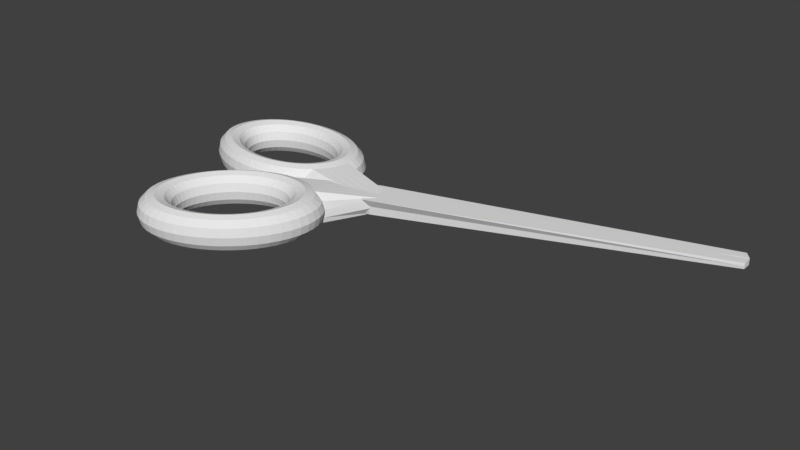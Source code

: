 # Source: Scissors.blend  (saved by Blender 2.78.0; exported with 4.5.12 LTS)
import bpy
from mathutils import Matrix  # noqa: F401  (used for matrix-valued properties, if any)

bpy.ops.wm.read_factory_settings(use_empty=True)
scene = bpy.context.scene
scene.name = 'Scene'

# ---- collections
col_collection_1 = bpy.data.collections.new('Collection 1'); scene.collection.children.link(col_collection_1)

# ---- world
world_world = bpy.data.worlds.new('World'); scene.world = world_world
world_world.color = (0.05088, 0.05088, 0.05088)
world_world.use_sun_shadow = False
world_world.sun_shadow_jitter_overblur = 0.0
world_world.cycles.sampling_method = 'MANUAL'

# ---- meshes
me_torus = bpy.data.meshes.new('Torus')
me_torus.from_pydata([(1.25, 0.0, 0.0), (1.217, 0.0, 0.125), (1.125, 0.0, 0.2165), (1.0, 0.0, 0.25), (0.875, 0.0, 0.2165), (0.7835, 0.0, 0.125), (0.75, 0.0, 3.062e-17), (0.7835, 0.0, -0.125), (0.875, 0.0, -0.2165), (1.0, 0.0, -0.25), (1.125, 0.0, -0.2165), (1.217, 0.0, -0.125), (1.239, 0.1632, 0.0), (1.206, 0.1588, 0.125), (1.115, 0.1468, 0.2165), (0.9914, 0.1305, 0.25), (0.8675, 0.1142, 0.2165), (0.7768, 0.1023, 0.125), (0.7436, 0.09789, 3.062e-17), (0.7768, 0.1023, -0.125), (0.8675, 0.1142, -0.2165), (0.9914, 0.1305, -0.25), (1.115, 0.1468, -0.2165), (1.206, 0.1588, -0.125), (1.207, 0.3235, 0.0), (1.175, 0.3149, 0.125), (1.087, 0.2912, 0.2165), (0.9659, 0.2588, 0.25), (0.8452, 0.2265, 0.2165), (0.7568, 0.2028, 0.125), (0.7244, 0.1941, 3.062e-17), (0.7568, 0.2028, -0.125), (0.8452, 0.2265, -0.2165), (0.9659, 0.2588, -0.25), (1.087, 0.2912, -0.2165), (1.175, 0.3149, -0.125), (1.155, 0.4784, 0.0), (1.124, 0.4655, 0.125), (1.039, 0.4305, 0.2165), (0.9239, 0.3827, 0.25), (0.8084, 0.3348, 0.2165), (0.7239, 0.2998, 0.125), (0.6929, 0.287, 3.062e-17), (0.7239, 0.2998, -0.125), (0.8084, 0.3348, -0.2165), (0.9239, 0.3827, -0.25), (1.039, 0.4305, -0.2165), (1.124, 0.4655, -0.125), (1.083, 0.625, 0.0), (1.054, 0.6083, 0.125), (0.9743, 0.5625, 0.2165), (0.866, 0.5, 0.25), (0.7578, 0.4375, 0.2165), (0.6785, 0.3917, 0.125), (0.6495, 0.375, 3.062e-17), (0.6785, 0.3917, -0.125), (0.7578, 0.4375, -0.2165), (0.866, 0.5, -0.25), (0.9743, 0.5625, -0.2165), (1.054, 0.6083, -0.125), (0.9917, 0.761, 0.0), (0.9651, 0.7406, 0.125), (0.8925, 0.6849, 0.2165), (0.7934, 0.6088, 0.25), (0.6942, 0.5327, 0.2165), (0.6216, 0.477, 0.125), (0.595, 0.4566, 3.062e-17), (0.6216, 0.477, -0.125), (0.6942, 0.5327, -0.2165), (0.7934, 0.6088, -0.25), (0.8925, 0.6849, -0.2165), (0.9651, 0.7406, -0.125), (0.8839, 0.8839, 0.0), (0.8602, 0.8602, 0.125), (0.7955, 0.7955, 0.2165), (0.7071, 0.7071, 0.25), (0.6187, 0.6187, 0.2165), (0.554, 0.554, 0.125), (0.5303, 0.5303, 3.062e-17), (0.554, 0.554, -0.125), (0.6187, 0.6187, -0.2165), (0.7071, 0.7071, -0.25), (0.7955, 0.7955, -0.2165), (0.8602, 0.8602, -0.125), (0.761, 0.9917, 0.0), (0.7406, 0.9651, 0.125), (0.6849, 0.8925, 0.2165), (0.6088, 0.7934, 0.25), (0.5327, 0.6942, 0.2165), (0.477, 0.6216, 0.125), (0.4566, 0.595, 3.062e-17), (0.477, 0.6216, -0.125), (0.5327, 0.6942, -0.2165), (0.6088, 0.7934, -0.25), (0.6849, 0.8925, -0.2165), (0.7406, 0.9651, -0.125), (0.625, 1.083, 0.0), (0.6083, 1.054, 0.125), (0.5625, 0.9743, 0.2165), (0.5, 0.866, 0.25), (0.4375, 0.7578, 0.2165), (0.3917, 0.6785, 0.125), (0.375, 0.6495, 3.062e-17), (0.3917, 0.6785, -0.125), (0.4375, 0.7578, -0.2165), (0.5, 0.866, -0.25), (0.5625, 0.9743, -0.2165), (0.6083, 1.054, -0.125), (0.4784, 1.155, 0.0), (0.4655, 1.124, 0.125), (0.4305, 1.039, 0.2165), (0.3827, 0.9239, 0.25), (0.3348, 0.8084, 0.2165), (0.2998, 0.7239, 0.125), (0.287, 0.6929, 3.062e-17), (0.2998, 0.7239, -0.125), (0.3348, 0.8084, -0.2165), (0.3827, 0.9239, -0.25), (0.4305, 1.039, -0.2165), (0.4655, 1.124, -0.125), (0.3235, 1.207, 0.0), (0.3149, 1.175, 0.125), (0.2912, 1.087, 0.2165), (0.2588, 0.9659, 0.25), (0.2265, 0.8452, 0.2165), (0.2028, 0.7568, 0.125), (0.1941, 0.7244, 3.062e-17), (0.2028, 0.7568, -0.125), (0.2265, 0.8452, -0.2165), (0.2588, 0.9659, -0.25), (0.2912, 1.087, -0.2165), (0.3149, 1.175, -0.125), (0.1632, 1.239, 0.0), (0.1588, 1.206, 0.125), (0.1468, 1.115, 0.2165), (0.1305, 0.9914, 0.25), (0.1142, 0.8675, 0.2165), (0.1023, 0.7768, 0.125), (0.09789, 0.7436, 3.062e-17), (0.1023, 0.7768, -0.125), (0.1142, 0.8675, -0.2165), (0.1305, 0.9914, -0.25), (0.1468, 1.115, -0.2165), (0.1588, 1.206, -0.125), (5.96e-08, 1.25, 0.0), (1.192e-07, 1.217, 0.125), (1.192e-07, 1.125, 0.2165), (8.941e-08, 1.0, 0.25), (8.941e-08, 0.875, 0.2165), (5.96e-08, 0.7835, 0.125), (8.941e-08, 0.75, 3.062e-17), (5.96e-08, 0.7835, -0.125), (8.941e-08, 0.875, -0.2165), (8.941e-08, 1.0, -0.25), (1.192e-07, 1.125, -0.2165), (1.192e-07, 1.217, -0.125), (-0.1632, 1.239, 0.0), (-0.1588, 1.206, 0.125), (-0.1468, 1.115, 0.2165), (-0.1305, 0.9914, 0.25), (-0.1142, 0.8675, 0.2165), (-0.1023, 0.7768, 0.125), (-0.09789, 0.7436, 3.062e-17), (-0.1023, 0.7768, -0.125), (-0.1142, 0.8675, -0.2165), (-0.1305, 0.9914, -0.25), (-0.1468, 1.115, -0.2165), (-0.1588, 1.206, -0.125), (-0.3235, 1.207, 0.0), (-0.3149, 1.175, 0.125), (-0.2912, 1.087, 0.2165), (-0.2588, 0.9659, 0.25), (-0.2265, 0.8452, 0.2165), (-0.2028, 0.7568, 0.125), (-0.1941, 0.7244, 3.062e-17), (-0.2028, 0.7568, -0.125), (-0.2265, 0.8452, -0.2165), (-0.2588, 0.9659, -0.25), (-0.2912, 1.087, -0.2165), (-0.3149, 1.175, -0.125), (-0.4784, 1.155, 0.0), (-0.4655, 1.124, 0.125), (-0.4305, 1.039, 0.2165), (-0.3827, 0.9239, 0.25), (-0.3348, 0.8084, 0.2165), (-0.2998, 0.7239, 0.125), (-0.287, 0.6929, 3.062e-17), (-0.2998, 0.7239, -0.125), (-0.3348, 0.8084, -0.2165), (-0.3827, 0.9239, -0.25), (-0.4305, 1.039, -0.2165), (-0.4655, 1.124, -0.125), (-0.625, 1.083, 0.0), (-0.6083, 1.054, 0.125), (-0.5625, 0.9743, 0.2165), (-0.5, 0.866, 0.25), (-0.4375, 0.7578, 0.2165), (-0.3917, 0.6785, 0.125), (-0.375, 0.6495, 3.062e-17), (-0.3917, 0.6785, -0.125), (-0.4375, 0.7578, -0.2165), (-0.5, 0.866, -0.25), (-0.5625, 0.9743, -0.2165), (-0.6083, 1.054, -0.125), (-0.761, 0.9917, 0.0), (-0.7406, 0.9651, 0.125), (-0.6849, 0.8925, 0.2165), (-0.6088, 0.7934, 0.25), (-0.5327, 0.6942, 0.2165), (-0.477, 0.6216, 0.125), (-0.4566, 0.595, 3.062e-17), (-0.477, 0.6216, -0.125), (-0.5327, 0.6942, -0.2165), (-0.6088, 0.7934, -0.25), (-0.6849, 0.8925, -0.2165), (-0.7406, 0.9651, -0.125), (-0.8839, 0.8839, 0.0), (-0.8602, 0.8602, 0.125), (-0.7955, 0.7955, 0.2165), (-0.7071, 0.7071, 0.25), (-0.6187, 0.6187, 0.2165), (-0.554, 0.554, 0.125), (-0.5303, 0.5303, 3.062e-17), (-0.554, 0.554, -0.125), (-0.6187, 0.6187, -0.2165), (-0.7071, 0.7071, -0.25), (-0.7955, 0.7955, -0.2165), (-0.8602, 0.8602, -0.125), (-0.9917, 0.761, 0.0), (-0.9651, 0.7406, 0.125), (-0.8925, 0.6849, 0.2165), (-0.7934, 0.6088, 0.25), (-0.6942, 0.5327, 0.2165), (-0.6216, 0.477, 0.125), (-0.595, 0.4566, 3.062e-17), (-0.6216, 0.477, -0.125), (-0.6942, 0.5327, -0.2165), (-0.7934, 0.6088, -0.25), (-0.8925, 0.6849, -0.2165), (-0.9651, 0.7406, -0.125), (-1.083, 0.625, 0.0), (-1.054, 0.6083, 0.125), (-0.9743, 0.5625, 0.2165), (-0.866, 0.5, 0.25), (-0.7578, 0.4375, 0.2165), (-0.6785, 0.3917, 0.125), (-0.6495, 0.375, 3.062e-17), (-0.6785, 0.3917, -0.125), (-0.7578, 0.4375, -0.2165), (-0.866, 0.5, -0.25), (-0.9743, 0.5625, -0.2165), (-1.054, 0.6083, -0.125), (-1.155, 0.4784, 0.0), (-1.124, 0.4655, 0.125), (-1.039, 0.4305, 0.2165), (-0.9239, 0.3827, 0.25), (-0.8084, 0.3348, 0.2165), (-0.7239, 0.2998, 0.125), (-0.6929, 0.287, 3.062e-17), (-0.7239, 0.2998, -0.125), (-0.8084, 0.3348, -0.2165), (-0.9239, 0.3827, -0.25), (-1.039, 0.4305, -0.2165), (-1.124, 0.4655, -0.125), (-1.207, 0.3235, 0.0), (-1.175, 0.3149, 0.125), (-1.087, 0.2912, 0.2165), (-0.9659, 0.2588, 0.25), (-0.8452, 0.2265, 0.2165), (-0.7568, 0.2028, 0.125), (-0.7244, 0.1941, 3.062e-17), (-0.7568, 0.2028, -0.125), (-0.8452, 0.2265, -0.2165), (-0.9659, 0.2588, -0.25), (-1.087, 0.2912, -0.2165), (-1.175, 0.3149, -0.125), (-1.239, 0.1632, 0.0), (-1.206, 0.1588, 0.125), (-1.115, 0.1468, 0.2165), (-0.9914, 0.1305, 0.25), (-0.8675, 0.1142, 0.2165), (-0.7768, 0.1023, 0.125), (-0.7436, 0.09789, 3.062e-17), (-0.7768, 0.1023, -0.125), (-0.8675, 0.1142, -0.2165), (-0.9914, 0.1305, -0.25), (-1.115, 0.1468, -0.2165), (-1.206, 0.1588, -0.125), (-1.25, 1.093e-07, 0.0), (-1.217, 1.064e-07, 0.125), (-1.125, 9.835e-08, 0.2165), (-1.0, 8.742e-08, 0.25), (-0.875, 7.649e-08, 0.2165), (-0.7835, 6.85e-08, 0.125), (-0.75, 6.557e-08, 3.062e-17), (-0.7835, 6.85e-08, -0.125), (-0.875, 7.649e-08, -0.2165), (-1.0, 8.742e-08, -0.25), (-1.125, 9.835e-08, -0.2165), (-1.217, 1.064e-07, -0.125), (-1.239, -0.1632, 0.0), (-1.206, -0.1588, 0.125), (-1.115, -0.1468, 0.2165), (-0.9914, -0.1305, 0.25), (-0.8675, -0.1142, 0.2165), (-0.7768, -0.1023, 0.125), (-0.7436, -0.09789, 3.062e-17), (-0.7768, -0.1023, -0.125), (-0.8675, -0.1142, -0.2165), (-0.9914, -0.1305, -0.25), (-1.115, -0.1468, -0.2165), (-1.206, -0.1588, -0.125), (-1.207, -0.3235, 0.0), (-1.175, -0.3149, 0.125), (-1.087, -0.2912, 0.2165), (-0.9659, -0.2588, 0.25), (-0.8452, -0.2265, 0.2165), (-0.7568, -0.2028, 0.125), (-0.7244, -0.1941, 3.062e-17), (-0.7568, -0.2028, -0.125), (-0.8452, -0.2265, -0.2165), (-0.9659, -0.2588, -0.25), (-1.087, -0.2912, -0.2165), (-1.175, -0.3149, -0.125), (-1.155, -0.4784, 0.0), (-1.124, -0.4655, 0.125), (-1.039, -0.4305, 0.2165), (-0.9239, -0.3827, 0.25), (-0.8084, -0.3348, 0.2165), (-0.7239, -0.2998, 0.125), (-0.6929, -0.287, 3.062e-17), (-0.7239, -0.2998, -0.125), (-0.8084, -0.3348, -0.2165), (-0.9239, -0.3827, -0.25), (-1.039, -0.4305, -0.2165), (-1.124, -0.4655, -0.125), (-1.083, -0.625, 0.0), (-1.054, -0.6083, 0.125), (-0.9743, -0.5625, 0.2165), (-0.866, -0.5, 0.25), (-0.7578, -0.4375, 0.2165), (-0.6785, -0.3917, 0.125), (-0.6495, -0.375, 3.062e-17), (-0.6785, -0.3917, -0.125), (-0.7578, -0.4375, -0.2165), (-0.866, -0.5, -0.25), (-0.9743, -0.5625, -0.2165), (-1.054, -0.6083, -0.125), (-0.9917, -0.761, 0.0), (-0.9651, -0.7406, 0.125), (-0.8925, -0.6849, 0.2165), (-0.7934, -0.6088, 0.25), (-0.6942, -0.5327, 0.2165), (-0.6216, -0.477, 0.125), (-0.595, -0.4566, 3.062e-17), (-0.6216, -0.477, -0.125), (-0.6942, -0.5327, -0.2165), (-0.7934, -0.6088, -0.25), (-0.8925, -0.6849, -0.2165), (-0.9651, -0.7406, -0.125), (-0.8839, -0.8839, 0.0), (-0.8602, -0.8602, 0.125), (-0.7955, -0.7955, 0.2165), (-0.7071, -0.7071, 0.25), (-0.6187, -0.6187, 0.2165), (-0.554, -0.554, 0.125), (-0.5303, -0.5303, 3.062e-17), (-0.554, -0.554, -0.125), (-0.6187, -0.6187, -0.2165), (-0.7071, -0.7071, -0.25), (-0.7955, -0.7955, -0.2165), (-0.8602, -0.8602, -0.125), (-0.761, -0.9917, 0.0), (-0.7406, -0.9651, 0.125), (-0.6849, -0.8925, 0.2165), (-0.6088, -0.7934, 0.25), (-0.5327, -0.6942, 0.2165), (-0.477, -0.6216, 0.125), (-0.4566, -0.595, 3.062e-17), (-0.477, -0.6216, -0.125), (-0.5327, -0.6942, -0.2165), (-0.6088, -0.7934, -0.25), (-0.6849, -0.8925, -0.2165), (-0.7406, -0.9651, -0.125), (-0.625, -1.083, 0.0), (-0.6083, -1.054, 0.125), (-0.5625, -0.9743, 0.2165), (-0.5, -0.866, 0.25), (-0.4375, -0.7578, 0.2165), (-0.3917, -0.6785, 0.125), (-0.375, -0.6495, 3.062e-17), (-0.3917, -0.6785, -0.125), (-0.4375, -0.7578, -0.2165), (-0.5, -0.866, -0.25), (-0.5625, -0.9743, -0.2165), (-0.6083, -1.054, -0.125), (-0.4784, -1.155, 0.0), (-0.4655, -1.124, 0.125), (-0.4305, -1.039, 0.2165), (-0.3827, -0.9239, 0.25), (-0.3348, -0.8084, 0.2165), (-0.2998, -0.7239, 0.125), (-0.287, -0.6929, 3.062e-17), (-0.2998, -0.7239, -0.125), (-0.3348, -0.8084, -0.2165), (-0.3827, -0.9239, -0.25), (-0.4305, -1.039, -0.2165), (-0.4655, -1.124, -0.125), (-0.3235, -1.207, 0.0), (-0.3149, -1.175, 0.125), (-0.2912, -1.087, 0.2165), (-0.2588, -0.9659, 0.25), (-0.2265, -0.8452, 0.2165), (-0.2028, -0.7568, 0.125), (-0.1941, -0.7244, 3.062e-17), (-0.2028, -0.7568, -0.125), (-0.2265, -0.8452, -0.2165), (-0.2588, -0.9659, -0.25), (-0.2912, -1.087, -0.2165), (-0.3149, -1.175, -0.125), (-0.1632, -1.239, 0.0), (-0.1588, -1.206, 0.125), (-0.1468, -1.115, 0.2165), (-0.1305, -0.9914, 0.25), (-0.1142, -0.8675, 0.2165), (-0.1023, -0.7768, 0.125), (-0.0979, -0.7436, 3.062e-17), (-0.1023, -0.7768, -0.125), (-0.1142, -0.8675, -0.2165), (-0.1305, -0.9914, -0.25), (-0.1468, -1.115, -0.2165), (-0.1588, -1.206, -0.125), (5.96e-08, -1.25, 0.0), (1.192e-07, -1.217, 0.125), (1.192e-07, -1.125, 0.2165), (8.941e-08, -1.0, 0.25), (8.941e-08, -0.875, 0.2165), (5.96e-08, -0.7835, 0.125), (8.941e-08, -0.75, 3.062e-17), (5.96e-08, -0.7835, -0.125), (8.941e-08, -0.875, -0.2165), (8.941e-08, -1.0, -0.25), (1.192e-07, -1.125, -0.2165), (1.192e-07, -1.217, -0.125), (0.1632, -1.239, 0.0), (0.1588, -1.206, 0.125), (0.1468, -1.115, 0.2165), (0.1305, -0.9914, 0.25), (0.1142, -0.8675, 0.2165), (0.1023, -0.7768, 0.125), (0.09789, -0.7436, 3.062e-17), (0.1023, -0.7768, -0.125), (0.1142, -0.8675, -0.2165), (0.1305, -0.9914, -0.25), (0.1468, -1.115, -0.2165), (0.1588, -1.206, -0.125), (0.3235, -1.207, 0.0), (0.3149, -1.175, 0.125), (0.2912, -1.087, 0.2165), (0.2588, -0.9659, 0.25), (0.2265, -0.8452, 0.2165), (0.2028, -0.7568, 0.125), (0.1941, -0.7244, 3.062e-17), (0.2028, -0.7568, -0.125), (0.2265, -0.8452, -0.2165), (0.2588, -0.9659, -0.25), (0.2912, -1.087, -0.2165), (0.3149, -1.175, -0.125), (0.4784, -1.155, 0.0), (0.4655, -1.124, 0.125), (0.4305, -1.039, 0.2165), (0.3827, -0.9239, 0.25), (0.3348, -0.8084, 0.2165), (0.2998, -0.7239, 0.125), (0.287, -0.6929, 3.062e-17), (0.2998, -0.7239, -0.125), (0.3348, -0.8084, -0.2165), (0.3827, -0.9239, -0.25), (0.4305, -1.039, -0.2165), (0.4655, -1.124, -0.125), (0.625, -1.083, 0.0), (0.6083, -1.054, 0.125), (0.5625, -0.9743, 0.2165), (0.5, -0.866, 0.25), (0.4375, -0.7578, 0.2165), (0.3917, -0.6785, 0.125), (0.375, -0.6495, 3.062e-17), (0.3917, -0.6785, -0.125), (0.4375, -0.7578, -0.2165), (0.5, -0.866, -0.25), (0.5625, -0.9743, -0.2165), (0.6083, -1.054, -0.125), (0.761, -0.9917, 0.0), (0.7406, -0.9651, 0.125), (0.6849, -0.8925, 0.2165), (0.6088, -0.7934, 0.25), (0.5327, -0.6942, 0.2165), (0.477, -0.6216, 0.125), (0.4566, -0.595, 3.062e-17), (0.477, -0.6216, -0.125), (0.5327, -0.6942, -0.2165), (0.6088, -0.7934, -0.25), (0.6849, -0.8925, -0.2165), (0.7406, -0.9651, -0.125), (0.8839, -0.8839, 0.0), (0.8602, -0.8602, 0.125), (0.7955, -0.7955, 0.2165), (0.7071, -0.7071, 0.25), (0.6187, -0.6187, 0.2165), (0.554, -0.554, 0.125), (0.5303, -0.5303, 3.062e-17), (0.554, -0.554, -0.125), (0.6187, -0.6187, -0.2165), (0.7071, -0.7071, -0.25), (0.7955, -0.7955, -0.2165), (0.8602, -0.8602, -0.125), (1.97, -0.761, 0.0), (1.97, -0.8793, 0.125), (0.8925, -0.6849, 0.2165), (0.7934, -0.6088, 0.25), (0.6942, -0.5327, 0.2165), (0.6216, -0.477, 0.125), (0.595, -0.4566, 3.062e-17), (0.6216, -0.477, -0.125), (0.6942, -0.5327, -0.2165), (0.7934, -0.6088, -0.25), (0.8925, -0.6849, -0.2165), (1.97, -0.7406, -0.125), (1.97, -0.747, 0.125), (0.9743, -0.5625, 0.2165), (0.866, -0.5, 0.25), (0.7578, -0.4375, 0.2165), (0.6785, -0.3917, 0.125), (0.6495, -0.375, 3.062e-17), (0.6785, -0.3917, -0.125), (0.7578, -0.4375, -0.2165), (0.866, -0.5, -0.25), (0.9743, -0.5625, -0.2165), (1.97, -0.6083, -0.125), (1.97, -0.6043, 0.125), (1.039, -0.4305, 0.2165), (0.9239, -0.3827, 0.25), (0.8084, -0.3348, 0.2165), (0.7239, -0.2998, 0.125), (0.6929, -0.287, 3.062e-17), (0.7239, -0.2998, -0.125), (0.8084, -0.3348, -0.2165), (0.9239, -0.3827, -0.25), (1.039, -0.4305, -0.2165), (1.97, -0.4655, -0.125), (1.97, -0.4536, 0.125), (1.087, -0.2912, 0.2165), (0.9659, -0.2588, 0.25), (0.8452, -0.2265, 0.2165), (0.7568, -0.2028, 0.125), (0.7244, -0.1941, 3.062e-17), (0.7568, -0.2028, -0.125), (0.8452, -0.2265, -0.2165), (0.9659, -0.2588, -0.25), (1.087, -0.2912, -0.2165), (1.97, -0.3149, -0.125), (1.97, -0.1632, 0.0), (1.97, -0.2975, 0.125), (1.115, -0.1468, 0.2165), (0.9914, -0.1305, 0.25), (0.8675, -0.1142, 0.2165), (0.7768, -0.1023, 0.125), (0.7436, -0.09789, 3.062e-17), (0.7768, -0.1023, -0.125), (0.8675, -0.1142, -0.2165), (0.9914, -0.1305, -0.25), (1.115, -0.1468, -0.2165), (1.97, -0.1588, -0.125), (6.516, 1.721, 0.0), (6.516, 1.769, 0.0), (6.516, 1.773, -0.04149), (6.516, 1.773, 0.04149), (6.516, 1.823, 0.04149), (6.516, 1.823, -0.04149), (6.516, 1.82, 0.0), (6.516, 1.676, 0.0), (6.516, 1.683, 0.04149), (6.516, 1.726, 0.04149), (6.516, 1.875, 0.04149), (6.516, 1.726, -0.04149), (6.516, 1.873, 0.0), (6.516, 1.875, -0.04149), (6.516, 1.683, -0.04149), (1.579, -1.399, -0.004288), (1.552, -1.429, -0.1293), (1.481, -1.513, -0.2208), (1.383, -1.626, -0.2543), (1.285, -1.74, -0.2208), (1.213, -1.823, -0.1293), (1.187, -1.854, -0.004288), (1.213, -1.823, 0.1207), (1.285, -1.74, 0.2122), (1.383, -1.626, 0.2457), (1.481, -1.513, 0.2122), (1.552, -1.429, 0.1207), (1.639, -1.536, -0.004288), (1.612, -1.563, -0.1293), (1.535, -1.636, -0.2208), (1.431, -1.736, -0.2543), (1.327, -1.836, -0.2208), (1.251, -1.909, -0.1293), (1.223, -1.936, -0.004288), (1.251, -1.909, 0.1207), (1.327, -1.836, 0.2122), (1.431, -1.736, 0.2457), (1.535, -1.636, 0.2122), (1.612, -1.563, 0.1207), (1.683, -1.691, -0.004288), (1.654, -1.714, -0.1293), (1.574, -1.776, -0.2208), (1.466, -1.86, -0.2543), (1.358, -1.944, -0.2208), (1.278, -2.006, -0.1293), (1.249, -2.029, -0.004288), (1.278, -2.006, 0.1207), (1.358, -1.944, 0.2122), (1.466, -1.86, 0.2457), (1.574, -1.776, 0.2122), (1.654, -1.714, 0.1207), (1.707, -1.86, -0.004288), (1.677, -1.878, -0.1293), (1.596, -1.928, -0.2208), (1.486, -1.995, -0.2543), (1.375, -2.063, -0.2208), (1.294, -2.112, -0.1293), (1.264, -2.13, -0.004288), (1.294, -2.112, 0.1207), (1.375, -2.063, 0.2122), (1.486, -1.995, 0.2457), (1.596, -1.928, 0.2122), (1.677, -1.878, 0.1207), (1.713, -2.041, -0.004288), (1.683, -2.054, -0.1293), (1.601, -2.09, -0.2208), (1.49, -2.14, -0.2543), (1.379, -2.189, -0.2208), (1.297, -2.226, -0.1293), (1.267, -2.239, -0.004288), (1.297, -2.226, 0.1207), (1.379, -2.189, 0.2122), (1.49, -2.14, 0.2457), (1.601, -2.09, 0.2122), (1.683, -2.054, 0.1207), (1.699, -2.23, -0.004288), (1.67, -2.238, -0.1293), (1.589, -2.261, -0.2208), (1.479, -2.291, -0.2543), (1.369, -2.322, -0.2208), (1.289, -2.344, -0.1293), (1.259, -2.352, -0.004288), (1.289, -2.344, 0.1207), (1.369, -2.322, 0.2122), (1.479, -2.291, 0.2457), (1.589, -2.261, 0.2122), (1.67, -2.238, 0.1207), (1.667, -2.424, -0.004288), (1.638, -2.427, -0.1293), (1.56, -2.436, -0.2208), (1.453, -2.447, -0.2543), (1.347, -2.458, -0.2208), (1.268, -2.466, -0.1293), (1.24, -2.469, -0.004288), (1.268, -2.466, 0.1207), (1.347, -2.458, 0.2122), (1.453, -2.447, 0.2457), (1.56, -2.436, 0.2122), (1.638, -2.427, 0.1207), (1.616, -2.621, -0.004288), (1.589, -2.618, -0.1293), (1.515, -2.612, -0.2208), (1.413, -2.604, -0.2543), (1.311, -2.595, -0.2208), (1.237, -2.589, -0.1293), (1.209, -2.587, -0.004288), (1.237, -2.589, 0.1207), (1.311, -2.595, 0.2122), (1.413, -2.604, 0.2457), (1.515, -2.612, 0.2122), (1.589, -2.618, 0.1207), (1.548, -2.815, -0.004288), (1.523, -2.808, -0.1293), (1.453, -2.787, -0.2208), (1.359, -2.76, -0.2543), (1.264, -2.732, -0.2208), (1.194, -2.711, -0.1293), (1.169, -2.704, -0.004288), (1.194, -2.711, 0.1207), (1.264, -2.732, 0.2122), (1.359, -2.76, 0.2457), (1.453, -2.787, 0.2122), (1.523, -2.808, 0.1207), (1.464, -3.005, -0.004288), (1.441, -2.993, -0.1293), (1.378, -2.959, -0.2208), (1.291, -2.912, -0.2543), (1.205, -2.865, -0.2208), (1.141, -2.83, -0.1293), (1.118, -2.818, -0.004288), (1.141, -2.83, 0.1207), (1.205, -2.865, 0.2122), (1.291, -2.912, 0.2457), (1.378, -2.959, 0.2122), (1.441, -2.993, 0.1207), (1.365, -3.187, -0.004288), (1.345, -3.17, -0.1293), (1.289, -3.122, -0.2208), (1.212, -3.057, -0.2543), (1.135, -2.992, -0.2208), (1.079, -2.944, -0.1293), (1.059, -2.927, -0.004288), (1.079, -2.944, 0.1207), (1.135, -2.992, 0.2122), (1.212, -3.057, 0.2457), (1.289, -3.122, 0.2122), (1.345, -3.17, 0.1207), (1.253, -3.358, -0.004288), (1.236, -3.336, -0.1293), (1.188, -3.276, -0.2208), (1.122, -3.194, -0.2543), (1.057, -3.112, -0.2208), (1.009, -3.051, -0.1293), (0.9915, -3.029, -0.004288), (1.009, -3.051, 0.1207), (1.057, -3.112, 0.2122), (1.122, -3.194, 0.2457), (1.188, -3.276, 0.2122), (1.236, -3.336, 0.1207), (1.13, -3.515, -0.004288), (1.116, -3.489, -0.1293), (1.077, -3.417, -0.2208), (1.024, -3.319, -0.2543), (0.9706, -3.221, -0.2208), (0.9318, -3.15, -0.1293), (0.9175, -3.123, -0.004288), (0.9318, -3.15, 0.1207), (0.9706, -3.221, 0.2122), (1.024, -3.319, 0.2457), (1.077, -3.417, 0.2122), (1.116, -3.489, 0.1207), (0.9974, -3.655, -0.004288), (0.9867, -3.625, -0.1293), (0.9576, -3.543, -0.2208), (0.9178, -3.431, -0.2543), (0.8779, -3.319, -0.2208), (0.8488, -3.237, -0.1293), (0.8381, -3.207, -0.004288), (0.8488, -3.237, 0.1207), (0.8779, -3.319, 0.2122), (0.9178, -3.431, 0.2457), (0.9576, -3.543, 0.2122), (0.9867, -3.625, 0.1207), (0.8582, -3.776, -0.004288), (0.8513, -3.743, -0.1293), (0.8323, -3.652, -0.2208), (0.8064, -3.528, -0.2543), (0.7805, -3.404, -0.2208), (0.7615, -3.313, -0.1293), (0.7546, -3.28, -0.004288), (0.7615, -3.313, 0.1207), (0.7805, -3.404, 0.2122), (0.8064, -3.528, 0.2457), (0.8323, -3.652, 0.2122), (0.8513, -3.743, 0.1207), (0.7146, -3.876, -0.004288), (0.7115, -3.84, -0.1293), (0.703, -3.742, -0.2208), (0.6915, -3.608, -0.2543), (0.6799, -3.474, -0.2208), (0.6715, -3.375, -0.1293), (0.6684, -3.34, -0.004288), (0.6715, -3.375, 0.1207), (0.6799, -3.474, 0.2122), (0.6915, -3.608, 0.2457), (0.703, -3.742, 0.2122), (0.7115, -3.84, 0.1207), (0.569, -3.952, -0.004288), (0.5698, -3.914, -0.1293), (0.572, -3.811, -0.2208), (0.575, -3.669, -0.2543), (0.578, -3.527, -0.2208), (0.5802, -3.424, -0.1293), (0.581, -3.386, -0.004288), (0.5802, -3.424, 0.1207), (0.578, -3.527, 0.2122), (0.575, -3.669, 0.2457), (0.572, -3.811, 0.2122), (0.5698, -3.914, 0.1207), (0.4239, -4.005, -0.004288), (0.4286, -3.965, -0.1293), (0.4414, -3.858, -0.2208), (0.4589, -3.711, -0.2543), (0.4765, -3.564, -0.2208), (0.4893, -3.456, -0.1293), (0.494, -3.417, -0.004288), (0.4893, -3.456, 0.1207), (0.4765, -3.564, 0.2122), (0.4589, -3.711, 0.2457), (0.4414, -3.858, 0.2122), (0.4286, -3.965, 0.1207), (0.2818, -4.032, -0.004288), (0.2903, -3.992, -0.1293), (0.3135, -3.882, -0.2208), (0.3453, -3.733, -0.2543), (0.377, -3.583, -0.2208), (0.4002, -3.474, -0.1293), (0.4087, -3.433, -0.004288), (0.4002, -3.474, 0.1207), (0.377, -3.583, 0.2122), (0.3453, -3.733, 0.2457), (0.3135, -3.882, 0.2122), (0.2903, -3.992, 0.1207), (0.1451, -4.034, -0.004288), (0.1573, -3.994, -0.1293), (0.1905, -3.884, -0.2208), (0.2359, -3.734, -0.2543), (0.2813, -3.584, -0.2208), (0.3146, -3.475, -0.1293), (0.3267, -3.434, -0.004288), (0.3146, -3.475, 0.1207), (0.2813, -3.584, 0.2122), (0.2359, -3.734, 0.2457), (0.1905, -3.884, 0.2122), (0.1573, -3.994, 0.1207), (0.01625, -4.01, -0.004288), (0.03186, -3.97, -0.1293), (0.07454, -3.862, -0.2208), (0.1328, -3.715, -0.2543), (0.1911, -3.568, -0.2208), (0.2338, -3.46, -0.1293), (0.2494, -3.42, -0.004288), (0.2338, -3.46, 0.1207), (0.1911, -3.568, 0.2122), (0.1328, -3.715, 0.2457), (0.07454, -3.862, 0.2122), (0.03186, -3.97, 0.1207), (-0.1027, -3.961, -0.004288), (-0.08386, -3.922, -0.1293), (-0.03249, -3.818, -0.2208), (0.0377, -3.676, -0.2543), (0.1079, -3.533, -0.2208), (0.1593, -3.429, -0.1293), (0.1781, -3.391, -0.004288), (0.1593, -3.429, 0.1207), (0.1079, -3.533, 0.2122), (0.0377, -3.676, 0.2457), (-0.03249, -3.818, 0.2122), (-0.08386, -3.922, 0.1207), (-0.2096, -3.887, -0.004288), (-0.1879, -3.851, -0.1293), (-0.1287, -3.752, -0.2208), (-0.04783, -3.617, -0.2543), (0.03305, -3.482, -0.2208), (0.09225, -3.383, -0.1293), (0.1139, -3.347, -0.004288), (0.09225, -3.383, 0.1207), (0.03305, -3.482, 0.2122), (-0.04783, -3.617, 0.2457), (-0.1287, -3.752, 0.2122), (-0.1879, -3.851, 0.1207), (-0.3026, -3.79, -0.004288), (-0.2785, -3.757, -0.1293), (-0.2125, -3.665, -0.2208), (-0.1223, -3.54, -0.2543), (-0.0321, -3.414, -0.2208), (0.03392, -3.322, -0.1293), (0.05808, -3.289, -0.004288), (0.03392, -3.322, 0.1207), (-0.0321, -3.414, 0.2122), (-0.1223, -3.54, 0.2457), (-0.2125, -3.665, 0.2122), (-0.2785, -3.757, 0.1207), (-0.3803, -3.672, -0.004288), (-0.354, -3.642, -0.1293), (-0.2823, -3.559, -0.2208), (-0.1844, -3.445, -0.2543), (-0.08645, -3.331, -0.2208), (-0.01475, -3.248, -0.1293), (0.0115, -3.218, -0.004288), (-0.01475, -3.248, 0.1207), (-0.08645, -3.331, 0.2122), (-0.1844, -3.445, 0.2457), (-0.2823, -3.559, 0.2122), (-0.354, -3.642, 0.1207), (-0.4412, -3.535, -0.004288), (-0.4133, -3.508, -0.1293), (-0.3371, -3.435, -0.2208), (-0.2331, -3.335, -0.2543), (-0.1291, -3.235, -0.2208), (-0.05291, -3.162, -0.1293), (-0.02503, -3.135, -0.004288), (-0.05291, -3.162, 0.1207), (-0.1291, -3.235, 0.2122), (-0.2331, -3.335, 0.2457), (-0.3371, -3.435, 0.2122), (-0.4133, -3.508, 0.1207), (-0.4842, -3.38, -0.004288), (-0.4552, -3.358, -0.1293), (-0.3759, -3.296, -0.2208), (-0.2676, -3.211, -0.2543), (-0.1592, -3.127, -0.2208), (-0.07991, -3.065, -0.1293), (-0.05088, -3.042, -0.004288), (-0.07991, -3.065, 0.1207), (-0.1592, -3.127, 0.2122), (-0.2676, -3.211, 0.2457), (-0.3759, -3.296, 0.2122), (-0.4552, -3.358, 0.1207), (-0.5088, -3.211, -0.004288), (-0.4791, -3.193, -0.1293), (-0.398, -3.143, -0.2208), (-0.2872, -3.076, -0.2543), (-0.1764, -3.008, -0.2208), (-0.09529, -2.959, -0.1293), (-0.0656, -2.941, -0.004288), (-0.09529, -2.959, 0.1207), (-0.1764, -3.008, 0.2122), (-0.2872, -3.076, 0.2457), (-0.398, -3.143, 0.2122), (-0.4791, -3.193, 0.1207), (-0.5144, -3.03, -0.004288), (-0.4845, -3.017, -0.1293), (-0.403, -2.981, -0.2208), (-0.2917, -2.931, -0.2543), (-0.1803, -2.882, -0.2208), (-0.09879, -2.846, -0.1293), (-0.06895, -2.832, -0.004288), (-0.09879, -2.846, 0.1207), (-0.1803, -2.882, 0.2122), (-0.2917, -2.931, 0.2457), (-0.403, -2.981, 0.2122), (-0.4845, -3.017, 0.1207), (-0.5009, -2.841, -0.004288), (-0.4714, -2.833, -0.1293), (-0.3909, -2.811, -0.2208), (-0.2809, -2.78, -0.2543), (-0.1709, -2.75, -0.2208), (-0.09035, -2.727, -0.1293), (-0.06087, -2.719, -0.004288), (-0.09035, -2.727, 0.1207), (-0.1709, -2.75, 0.2122), (-0.2809, -2.78, 0.2457), (-0.3909, -2.811, 0.2122), (-0.4714, -2.833, 0.1207), (-0.4686, -2.647, -0.004288), (-0.44, -2.644, -0.1293), (-0.3618, -2.636, -0.2208), (-0.2551, -2.625, -0.2543), (-0.1483, -2.613, -0.2208), (-0.07011, -2.605, -0.1293), (-0.0415, -2.602, -0.004288), (-0.07011, -2.605, 0.1207), (-0.1483, -2.613, 0.2122), (-0.2551, -2.625, 0.2457), (-0.3618, -2.636, 0.2122), (-0.44, -2.644, 0.1207), (-0.418, -2.451, -0.004288), (-0.3908, -2.453, -0.1293), (-0.3163, -2.459, -0.2208), (-0.2146, -2.468, -0.2543), (-0.1129, -2.476, -0.2208), (-0.03842, -2.482, -0.1293), (-0.01116, -2.485, -0.004288), (-0.03842, -2.482, 0.1207), (-0.1129, -2.476, 0.2122), (-0.2146, -2.468, 0.2457), (-0.3163, -2.459, 0.2122), (-0.3908, -2.453, 0.1207), (-0.3501, -2.256, -0.004288), (-0.3246, -2.263, -0.1293), (-0.2552, -2.284, -0.2208), (-0.1602, -2.312, -0.2543), (-0.06531, -2.34, -0.2208), (0.004183, -2.36, -0.1293), (0.02962, -2.368, -0.004288), (0.004183, -2.36, 0.1207), (-0.06531, -2.34, 0.2122), (-0.1602, -2.312, 0.2457), (-0.2552, -2.284, 0.2122), (-0.3246, -2.263, 0.1207), (-0.2659, -2.066, -0.004288), (-0.2427, -2.078, -0.1293), (-0.1794, -2.113, -0.2208), (-0.09287, -2.16, -0.2543), (-0.006362, -2.207, -0.2208), (0.05696, -2.241, -0.1293), (0.08014, -2.254, -0.004288), (0.05696, -2.241, 0.1207), (-0.006362, -2.207, 0.2122), (-0.09287, -2.16, 0.2457), (-0.1794, -2.113, 0.2122), (-0.2427, -2.078, 0.1207), (-0.1669, -1.884, -0.004288), (-0.1463, -1.901, -0.1293), (-0.09026, -1.949, -0.2208), (-0.01366, -2.014, -0.2543), (0.06294, -2.079, -0.2208), (0.119, -2.127, -0.1293), (0.1395, -2.145, -0.004288), (0.119, -2.127, 0.1207), (0.06294, -2.079, 0.2122), (-0.01366, -2.014, 0.2457), (-0.09026, -1.949, 0.2122), (-0.1463, -1.901, 0.1207), (-0.05475, -1.713, -0.004288), (-0.03723, -1.735, -0.1293), (0.01064, -1.795, -0.2208), (0.07603, -1.877, -0.2543), (0.1414, -1.96, -0.2208), (0.1893, -2.02, -0.1293), (0.2068, -2.042, -0.004288), (0.1893, -2.02, 0.1207), (0.1414, -1.96, 0.2122), (0.07603, -1.877, 0.2457), (0.01064, -1.795, 0.2122), (-0.03723, -1.735, 0.1207), (0.06856, -1.556, -0.004288), (0.08277, -1.582, -0.1293), (0.1216, -1.654, -0.2208), (0.1747, -1.752, -0.2543), (0.2277, -1.85, -0.2208), (0.2666, -1.922, -0.1293), (0.2808, -1.948, -0.004288), (0.2666, -1.922, 0.1207), (0.2277, -1.85, 0.2122), (0.1747, -1.752, 0.2457), (0.1216, -1.654, 0.2122), (0.08277, -1.582, 0.1207), (0.2009, -1.416, -0.004288), (0.2116, -1.446, -0.1293), (0.2408, -1.528, -0.2208), (0.2806, -1.64, -0.2543), (0.3204, -1.752, -0.2208), (0.3496, -1.834, -0.1293), (0.3602, -1.864, -0.004288), (0.3496, -1.834, 0.1207), (0.3204, -1.752, 0.2122), (0.2806, -1.64, 0.2457), (0.2408, -1.528, 0.2122), (0.2116, -1.446, 0.1207), (0.3401, -1.295, -0.004288), (0.3471, -1.329, -0.1293), (0.366, -1.419, -0.2208), (0.3919, -1.543, -0.2543), (0.4178, -1.667, -0.2208), (0.4368, -1.758, -0.1293), (0.4437, -1.791, -0.004288), (0.4368, -1.758, 0.1207), (0.4178, -1.667, 0.2122), (0.3919, -1.543, 0.2457), (0.366, -1.419, 0.2122), (0.3471, -1.329, 0.1207), (0.4838, -1.196, -0.004288), (0.4869, -1.232, -0.1293), (0.4953, -1.33, -0.2208), (0.5068, -1.464, -0.2543), (0.5184, -1.598, -0.2208), (0.5268, -1.696, -0.1293), (0.5299, -1.732, -0.004288), (0.5268, -1.696, 0.1207), (0.5184, -1.598, 0.2122), (0.5068, -1.464, 0.2457), (0.4953, -1.33, 0.2122), (0.4869, -1.232, 0.1207), (0.6294, -1.119, -0.004288), (0.6286, -1.157, -0.1293), (0.6263, -1.261, -0.2208), (0.6233, -1.402, -0.2543), (0.6203, -1.544, -0.2208), (0.6181, -1.648, -0.1293), (0.6173, -1.686, -0.004288), (0.6181, -1.648, 0.1207), (0.6203, -1.544, 0.2122), (0.6233, -1.402, 0.2457), (0.6263, -1.261, 0.2122), (0.6286, -1.157, 0.1207), (0.7745, -1.067, -0.004288), (0.7698, -1.106, -0.1293), (0.7569, -1.213, -0.2208), (0.7394, -1.36, -0.2543), (0.7219, -1.507, -0.2208), (0.709, -1.615, -0.1293), (0.7043, -1.654, -0.004288), (0.709, -1.615, 0.1207), (0.7219, -1.507, 0.2122), (0.7394, -1.36, 0.2457), (0.7569, -1.213, 0.2122), (0.7698, -1.106, 0.1207), (0.9165, -1.039, -0.004288), (0.908, -1.079, -0.1293), (0.8848, -1.189, -0.2208), (0.8531, -1.339, -0.2543), (0.8213, -1.488, -0.2208), (0.7981, -1.598, -0.1293), (0.7896, -1.638, -0.004288), (0.7981, -1.598, 0.1207), (0.8213, -1.488, 0.2122), (0.8531, -1.339, 0.2457), (0.8848, -1.189, 0.2122), (0.908, -1.079, 0.1207), (1.82, -0.1475, -0.004288), (1.77, -0.05472, -0.1293), (1.008, -1.187, -0.2208), (0.9624, -1.337, -0.2543), (0.917, -1.487, -0.2208), (0.8838, -1.597, -0.1293), (0.8716, -1.637, -0.004288), (0.8838, -1.597, 0.1207), (0.917, -1.487, 0.2122), (0.9624, -1.337, 0.2457), (1.008, -1.187, 0.2122), (1.829, -0.1634, 0.1207), (1.826, -0.1584, -0.1293), (1.124, -1.209, -0.2208), (1.066, -1.356, -0.2543), (1.007, -1.504, -0.2208), (0.9645, -1.612, -0.1293), (0.9489, -1.651, -0.004288), (0.9645, -1.612, 0.1207), (1.007, -1.504, 0.2122), (1.066, -1.356, 0.2457), (1.124, -1.209, 0.2122), (1.885, -0.2671, 0.1207), (1.887, -0.2702, -0.1293), (1.231, -1.253, -0.2208), (1.161, -1.396, -0.2543), (1.09, -1.538, -0.2208), (1.039, -1.642, -0.1293), (1.02, -1.681, -0.004288), (1.039, -1.642, 0.1207), (1.09, -1.538, 0.2122), (1.161, -1.396, 0.2457), (1.231, -1.253, 0.2122), (1.946, -0.3789, 0.1207), (1.951, -0.3883, -0.1293), (1.327, -1.319, -0.2208), (1.246, -1.454, -0.2543), (1.165, -1.59, -0.2208), (1.106, -1.688, -0.1293), (1.084, -1.725, -0.004288), (1.106, -1.688, 0.1207), (1.165, -1.59, 0.2122), (1.246, -1.454, 0.2457), (1.327, -1.319, 0.2122), (2.009, -0.497, 0.1207), (2.074, -0.6159, -0.004288), (2.017, -0.5106, -0.1293), (1.411, -1.406, -0.2208), (1.321, -1.532, -0.2543), (1.23, -1.657, -0.2208), (1.164, -1.749, -0.1293), (1.14, -1.783, -0.004288), (1.164, -1.749, 0.1207), (1.23, -1.657, 0.2122), (1.321, -1.532, 0.2457), (1.411, -1.406, 0.2122), (2.076, -0.6193, 0.1207), (6.435, 2.042, -0.004288), (6.456, 2.004, -0.004288), (6.458, 2.001, 0.0372), (6.458, 2.001, -0.04578), (6.479, 1.962, -0.04578), (6.479, 1.962, 0.0372), (6.478, 1.964, -0.004288), (6.416, 2.077, -0.004288), (6.419, 2.071, -0.04578), (6.438, 2.037, -0.04578), (6.501, 1.921, -0.04578), (6.438, 2.037, 0.0372), (6.5, 1.922, -0.004288), (6.501, 1.921, 0.0372), (6.419, 2.071, 0.0372)], [], [(0, 12, 13, 1), (1, 13, 14, 2), (2, 14, 15, 3), (3, 15, 16, 4), (4, 16, 17, 5), (5, 17, 18, 6), (6, 18, 19, 7), (7, 19, 20, 8), (8, 20, 21, 9), (9, 21, 22, 10), (10, 22, 23, 11), (0, 11, 23, 12), (12, 24, 25, 13), (13, 25, 26, 14), (14, 26, 27, 15), (15, 27, 28, 16), (16, 28, 29, 17), (17, 29, 30, 18), (18, 30, 31, 19), (19, 31, 32, 20), (20, 32, 33, 21), (21, 33, 34, 22), (22, 34, 35, 23), (23, 35, 24, 12), (24, 36, 37, 25), (25, 37, 38, 26), (26, 38, 39, 27), (27, 39, 40, 28), (28, 40, 41, 29), (29, 41, 42, 30), (30, 42, 43, 31), (31, 43, 44, 32), (32, 44, 45, 33), (33, 45, 46, 34), (34, 46, 47, 35), (35, 47, 36, 24), (36, 48, 49, 37), (37, 49, 50, 38), (38, 50, 51, 39), (39, 51, 52, 40), (40, 52, 53, 41), (41, 53, 54, 42), (42, 54, 55, 43), (43, 55, 56, 44), (44, 56, 57, 45), (45, 57, 58, 46), (46, 58, 59, 47), (47, 59, 48, 36), (48, 60, 61, 49), (49, 61, 62, 50), (50, 62, 63, 51), (51, 63, 64, 52), (52, 64, 65, 53), (53, 65, 66, 54), (54, 66, 67, 55), (55, 67, 68, 56), (56, 68, 69, 57), (57, 69, 70, 58), (58, 70, 71, 59), (59, 71, 60, 48), (60, 72, 73, 61), (61, 73, 74, 62), (62, 74, 75, 63), (63, 75, 76, 64), (64, 76, 77, 65), (65, 77, 78, 66), (66, 78, 79, 67), (67, 79, 80, 68), (68, 80, 81, 69), (69, 81, 82, 70), (70, 82, 83, 71), (71, 83, 72, 60), (72, 84, 85, 73), (73, 85, 86, 74), (74, 86, 87, 75), (75, 87, 88, 76), (76, 88, 89, 77), (77, 89, 90, 78), (78, 90, 91, 79), (79, 91, 92, 80), (80, 92, 93, 81), (81, 93, 94, 82), (82, 94, 95, 83), (83, 95, 84, 72), (84, 96, 97, 85), (85, 97, 98, 86), (86, 98, 99, 87), (87, 99, 100, 88), (88, 100, 101, 89), (89, 101, 102, 90), (90, 102, 103, 91), (91, 103, 104, 92), (92, 104, 105, 93), (93, 105, 106, 94), (94, 106, 107, 95), (95, 107, 96, 84), (96, 108, 109, 97), (97, 109, 110, 98), (98, 110, 111, 99), (99, 111, 112, 100), (100, 112, 113, 101), (101, 113, 114, 102), (102, 114, 115, 103), (103, 115, 116, 104), (104, 116, 117, 105), (105, 117, 118, 106), (106, 118, 119, 107), (107, 119, 108, 96), (108, 120, 121, 109), (109, 121, 122, 110), (110, 122, 123, 111), (111, 123, 124, 112), (112, 124, 125, 113), (113, 125, 126, 114), (114, 126, 127, 115), (115, 127, 128, 116), (116, 128, 129, 117), (117, 129, 130, 118), (118, 130, 131, 119), (119, 131, 120, 108), (120, 132, 133, 121), (121, 133, 134, 122), (122, 134, 135, 123), (123, 135, 136, 124), (124, 136, 137, 125), (125, 137, 138, 126), (126, 138, 139, 127), (127, 139, 140, 128), (128, 140, 141, 129), (129, 141, 142, 130), (130, 142, 143, 131), (131, 143, 132, 120), (132, 144, 145, 133), (133, 145, 146, 134), (134, 146, 147, 135), (135, 147, 148, 136), (136, 148, 149, 137), (137, 149, 150, 138), (138, 150, 151, 139), (139, 151, 152, 140), (140, 152, 153, 141), (141, 153, 154, 142), (142, 154, 155, 143), (143, 155, 144, 132), (144, 156, 157, 145), (145, 157, 158, 146), (146, 158, 159, 147), (147, 159, 160, 148), (148, 160, 161, 149), (149, 161, 162, 150), (150, 162, 163, 151), (151, 163, 164, 152), (152, 164, 165, 153), (153, 165, 166, 154), (154, 166, 167, 155), (155, 167, 156, 144), (156, 168, 169, 157), (157, 169, 170, 158), (158, 170, 171, 159), (159, 171, 172, 160), (160, 172, 173, 161), (161, 173, 174, 162), (162, 174, 175, 163), (163, 175, 176, 164), (164, 176, 177, 165), (165, 177, 178, 166), (166, 178, 179, 167), (167, 179, 168, 156), (168, 180, 181, 169), (169, 181, 182, 170), (170, 182, 183, 171), (171, 183, 184, 172), (172, 184, 185, 173), (173, 185, 186, 174), (174, 186, 187, 175), (175, 187, 188, 176), (176, 188, 189, 177), (177, 189, 190, 178), (178, 190, 191, 179), (179, 191, 180, 168), (180, 192, 193, 181), (181, 193, 194, 182), (182, 194, 195, 183), (183, 195, 196, 184), (184, 196, 197, 185), (185, 197, 198, 186), (186, 198, 199, 187), (187, 199, 200, 188), (188, 200, 201, 189), (189, 201, 202, 190), (190, 202, 203, 191), (191, 203, 192, 180), (192, 204, 205, 193), (193, 205, 206, 194), (194, 206, 207, 195), (195, 207, 208, 196), (196, 208, 209, 197), (197, 209, 210, 198), (198, 210, 211, 199), (199, 211, 212, 200), (200, 212, 213, 201), (201, 213, 214, 202), (202, 214, 215, 203), (203, 215, 204, 192), (204, 216, 217, 205), (205, 217, 218, 206), (206, 218, 219, 207), (207, 219, 220, 208), (208, 220, 221, 209), (209, 221, 222, 210), (210, 222, 223, 211), (211, 223, 224, 212), (212, 224, 225, 213), (213, 225, 226, 214), (214, 226, 227, 215), (215, 227, 216, 204), (216, 228, 229, 217), (217, 229, 230, 218), (218, 230, 231, 219), (219, 231, 232, 220), (220, 232, 233, 221), (221, 233, 234, 222), (222, 234, 235, 223), (223, 235, 236, 224), (224, 236, 237, 225), (225, 237, 238, 226), (226, 238, 239, 227), (227, 239, 228, 216), (228, 240, 241, 229), (229, 241, 242, 230), (230, 242, 243, 231), (231, 243, 244, 232), (232, 244, 245, 233), (233, 245, 246, 234), (234, 246, 247, 235), (235, 247, 248, 236), (236, 248, 249, 237), (237, 249, 250, 238), (238, 250, 251, 239), (239, 251, 240, 228), (240, 252, 253, 241), (241, 253, 254, 242), (242, 254, 255, 243), (243, 255, 256, 244), (244, 256, 257, 245), (245, 257, 258, 246), (246, 258, 259, 247), (247, 259, 260, 248), (248, 260, 261, 249), (249, 261, 262, 250), (250, 262, 263, 251), (251, 263, 252, 240), (252, 264, 265, 253), (253, 265, 266, 254), (254, 266, 267, 255), (255, 267, 268, 256), (256, 268, 269, 257), (257, 269, 270, 258), (258, 270, 271, 259), (259, 271, 272, 260), (260, 272, 273, 261), (261, 273, 274, 262), (262, 274, 275, 263), (263, 275, 264, 252), (264, 276, 277, 265), (265, 277, 278, 266), (266, 278, 279, 267), (267, 279, 280, 268), (268, 280, 281, 269), (269, 281, 282, 270), (270, 282, 283, 271), (271, 283, 284, 272), (272, 284, 285, 273), (273, 285, 286, 274), (274, 286, 287, 275), (275, 287, 276, 264), (276, 288, 289, 277), (277, 289, 290, 278), (278, 290, 291, 279), (279, 291, 292, 280), (280, 292, 293, 281), (281, 293, 294, 282), (282, 294, 295, 283), (283, 295, 296, 284), (284, 296, 297, 285), (285, 297, 298, 286), (286, 298, 299, 287), (287, 299, 288, 276), (288, 300, 301, 289), (289, 301, 302, 290), (290, 302, 303, 291), (291, 303, 304, 292), (292, 304, 305, 293), (293, 305, 306, 294), (294, 306, 307, 295), (295, 307, 308, 296), (296, 308, 309, 297), (297, 309, 310, 298), (298, 310, 311, 299), (299, 311, 300, 288), (300, 312, 313, 301), (301, 313, 314, 302), (302, 314, 315, 303), (303, 315, 316, 304), (304, 316, 317, 305), (305, 317, 318, 306), (306, 318, 319, 307), (307, 319, 320, 308), (308, 320, 321, 309), (309, 321, 322, 310), (310, 322, 323, 311), (311, 323, 312, 300), (312, 324, 325, 313), (313, 325, 326, 314), (314, 326, 327, 315), (315, 327, 328, 316), (316, 328, 329, 317), (317, 329, 330, 318), (318, 330, 331, 319), (319, 331, 332, 320), (320, 332, 333, 321), (321, 333, 334, 322), (322, 334, 335, 323), (323, 335, 324, 312), (324, 336, 337, 325), (325, 337, 338, 326), (326, 338, 339, 327), (327, 339, 340, 328), (328, 340, 341, 329), (329, 341, 342, 330), (330, 342, 343, 331), (331, 343, 344, 332), (332, 344, 345, 333), (333, 345, 346, 334), (334, 346, 347, 335), (335, 347, 336, 324), (336, 348, 349, 337), (337, 349, 350, 338), (338, 350, 351, 339), (339, 351, 352, 340), (340, 352, 353, 341), (341, 353, 354, 342), (342, 354, 355, 343), (343, 355, 356, 344), (344, 356, 357, 345), (345, 357, 358, 346), (346, 358, 359, 347), (347, 359, 348, 336), (348, 360, 361, 349), (349, 361, 362, 350), (350, 362, 363, 351), (351, 363, 364, 352), (352, 364, 365, 353), (353, 365, 366, 354), (354, 366, 367, 355), (355, 367, 368, 356), (356, 368, 369, 357), (357, 369, 370, 358), (358, 370, 371, 359), (359, 371, 360, 348), (360, 372, 373, 361), (361, 373, 374, 362), (362, 374, 375, 363), (363, 375, 376, 364), (364, 376, 377, 365), (365, 377, 378, 366), (366, 378, 379, 367), (367, 379, 380, 368), (368, 380, 381, 369), (369, 381, 382, 370), (370, 382, 383, 371), (371, 383, 372, 360), (372, 384, 385, 373), (373, 385, 386, 374), (374, 386, 387, 375), (375, 387, 388, 376), (376, 388, 389, 377), (377, 389, 390, 378), (378, 390, 391, 379), (379, 391, 392, 380), (380, 392, 393, 381), (381, 393, 394, 382), (382, 394, 395, 383), (383, 395, 384, 372), (384, 396, 397, 385), (385, 397, 398, 386), (386, 398, 399, 387), (387, 399, 400, 388), (388, 400, 401, 389), (389, 401, 402, 390), (390, 402, 403, 391), (391, 403, 404, 392), (392, 404, 405, 393), (393, 405, 406, 394), (394, 406, 407, 395), (395, 407, 396, 384), (396, 408, 409, 397), (397, 409, 410, 398), (398, 410, 411, 399), (399, 411, 412, 400), (400, 412, 413, 401), (401, 413, 414, 402), (402, 414, 415, 403), (403, 415, 416, 404), (404, 416, 417, 405), (405, 417, 418, 406), (406, 418, 419, 407), (407, 419, 408, 396), (408, 420, 421, 409), (409, 421, 422, 410), (410, 422, 423, 411), (411, 423, 424, 412), (412, 424, 425, 413), (413, 425, 426, 414), (414, 426, 427, 415), (415, 427, 428, 416), (416, 428, 429, 417), (417, 429, 430, 418), (418, 430, 431, 419), (419, 431, 420, 408), (420, 432, 433, 421), (421, 433, 434, 422), (422, 434, 435, 423), (423, 435, 436, 424), (424, 436, 437, 425), (425, 437, 438, 426), (426, 438, 439, 427), (427, 439, 440, 428), (428, 440, 441, 429), (429, 441, 442, 430), (430, 442, 443, 431), (431, 443, 432, 420), (432, 444, 445, 433), (433, 445, 446, 434), (434, 446, 447, 435), (435, 447, 448, 436), (436, 448, 449, 437), (437, 449, 450, 438), (438, 450, 451, 439), (439, 451, 452, 440), (440, 452, 453, 441), (441, 453, 454, 442), (442, 454, 455, 443), (443, 455, 444, 432), (444, 456, 457, 445), (445, 457, 458, 446), (446, 458, 459, 447), (447, 459, 460, 448), (448, 460, 461, 449), (449, 461, 462, 450), (450, 462, 463, 451), (451, 463, 464, 452), (452, 464, 465, 453), (453, 465, 466, 454), (454, 466, 467, 455), (455, 467, 456, 444), (456, 468, 469, 457), (457, 469, 470, 458), (458, 470, 471, 459), (459, 471, 472, 460), (460, 472, 473, 461), (461, 473, 474, 462), (462, 474, 475, 463), (463, 475, 476, 464), (464, 476, 477, 465), (465, 477, 478, 466), (466, 478, 479, 467), (467, 479, 468, 456), (468, 480, 481, 469), (469, 481, 482, 470), (470, 482, 483, 471), (471, 483, 484, 472), (472, 484, 485, 473), (473, 485, 486, 474), (474, 486, 487, 475), (475, 487, 488, 476), (476, 488, 489, 477), (477, 489, 490, 478), (478, 490, 491, 479), (479, 491, 480, 468), (480, 492, 493, 481), (481, 493, 494, 482), (482, 494, 495, 483), (483, 495, 496, 484), (484, 496, 497, 485), (485, 497, 498, 486), (486, 498, 499, 487), (487, 499, 500, 488), (488, 500, 501, 489), (489, 501, 502, 490), (490, 502, 503, 491), (491, 503, 492, 480), (492, 504, 505, 493), (493, 505, 506, 494), (494, 506, 507, 495), (495, 507, 508, 496), (496, 508, 509, 497), (497, 509, 510, 498), (498, 510, 511, 499), (499, 511, 512, 500), (500, 512, 513, 501), (501, 513, 514, 502), (502, 514, 515, 503), (503, 515, 504, 492), (504, 516, 517, 505), (505, 517, 518, 506), (506, 518, 519, 507), (507, 519, 520, 508), (508, 520, 521, 509), (509, 521, 522, 510), (510, 522, 523, 511), (511, 523, 524, 512), (512, 524, 525, 513), (513, 525, 526, 514), (514, 526, 527, 515), (515, 527, 516, 504), (560, 572, 586, 578), (517, 528, 529, 518), (518, 529, 530, 519), (519, 530, 531, 520), (520, 531, 532, 521), (521, 532, 533, 522), (522, 533, 534, 523), (523, 534, 535, 524), (524, 535, 536, 525), (525, 536, 537, 526), (526, 537, 538, 527), (562, 550, 577, 583), (528, 517, 581, 582), (528, 539, 540, 529), (529, 540, 541, 530), (530, 541, 542, 531), (531, 542, 543, 532), (532, 543, 544, 533), (533, 544, 545, 534), (534, 545, 546, 535), (535, 546, 547, 536), (536, 547, 548, 537), (537, 548, 549, 538), (539, 528, 582, 576), (549, 560, 578, 575), (539, 550, 551, 540), (540, 551, 552, 541), (541, 552, 553, 542), (542, 553, 554, 543), (543, 554, 555, 544), (544, 555, 556, 545), (545, 556, 557, 546), (546, 557, 558, 547), (547, 558, 559, 548), (548, 559, 560, 549), (550, 539, 576, 577), (517, 516, 580, 581), (550, 562, 563, 551), (551, 563, 564, 552), (552, 564, 565, 553), (553, 565, 566, 554), (554, 566, 567, 555), (555, 567, 568, 556), (556, 568, 569, 557), (557, 569, 570, 558), (558, 570, 571, 559), (559, 571, 572, 560), (516, 527, 587, 580), (561, 0, 1, 562), (562, 1, 2, 563), (563, 2, 3, 564), (564, 3, 4, 565), (565, 4, 5, 566), (566, 5, 6, 567), (567, 6, 7, 568), (568, 7, 8, 569), (569, 8, 9, 570), (570, 9, 10, 571), (571, 10, 11, 572), (572, 11, 0, 561), (580, 573, 582, 581), (587, 584, 573, 580), (573, 574, 576, 582), (584, 575, 574, 573), (574, 579, 577, 576), (575, 578, 579, 574), (579, 585, 583, 577), (578, 586, 585, 579), (561, 562, 583, 585), (527, 538, 584, 587), (572, 561, 585, 586), (538, 549, 575, 584), (588, 600, 601, 589), (589, 601, 602, 590), (590, 602, 603, 591), (591, 603, 604, 592), (592, 604, 605, 593), (593, 605, 606, 594), (594, 606, 607, 595), (595, 607, 608, 596), (596, 608, 609, 597), (597, 609, 610, 598), (598, 610, 611, 599), (588, 599, 611, 600), (600, 612, 613, 601), (601, 613, 614, 602), (602, 614, 615, 603), (603, 615, 616, 604), (604, 616, 617, 605), (605, 617, 618, 606), (606, 618, 619, 607), (607, 619, 620, 608), (608, 620, 621, 609), (609, 621, 622, 610), (610, 622, 623, 611), (611, 623, 612, 600), (612, 624, 625, 613), (613, 625, 626, 614), (614, 626, 627, 615), (615, 627, 628, 616), (616, 628, 629, 617), (617, 629, 630, 618), (618, 630, 631, 619), (619, 631, 632, 620), (620, 632, 633, 621), (621, 633, 634, 622), (622, 634, 635, 623), (623, 635, 624, 612), (624, 636, 637, 625), (625, 637, 638, 626), (626, 638, 639, 627), (627, 639, 640, 628), (628, 640, 641, 629), (629, 641, 642, 630), (630, 642, 643, 631), (631, 643, 644, 632), (632, 644, 645, 633), (633, 645, 646, 634), (634, 646, 647, 635), (635, 647, 636, 624), (636, 648, 649, 637), (637, 649, 650, 638), (638, 650, 651, 639), (639, 651, 652, 640), (640, 652, 653, 641), (641, 653, 654, 642), (642, 654, 655, 643), (643, 655, 656, 644), (644, 656, 657, 645), (645, 657, 658, 646), (646, 658, 659, 647), (647, 659, 648, 636), (648, 660, 661, 649), (649, 661, 662, 650), (650, 662, 663, 651), (651, 663, 664, 652), (652, 664, 665, 653), (653, 665, 666, 654), (654, 666, 667, 655), (655, 667, 668, 656), (656, 668, 669, 657), (657, 669, 670, 658), (658, 670, 671, 659), (659, 671, 660, 648), (660, 672, 673, 661), (661, 673, 674, 662), (662, 674, 675, 663), (663, 675, 676, 664), (664, 676, 677, 665), (665, 677, 678, 666), (666, 678, 679, 667), (667, 679, 680, 668), (668, 680, 681, 669), (669, 681, 682, 670), (670, 682, 683, 671), (671, 683, 672, 660), (672, 684, 685, 673), (673, 685, 686, 674), (674, 686, 687, 675), (675, 687, 688, 676), (676, 688, 689, 677), (677, 689, 690, 678), (678, 690, 691, 679), (679, 691, 692, 680), (680, 692, 693, 681), (681, 693, 694, 682), (682, 694, 695, 683), (683, 695, 684, 672), (684, 696, 697, 685), (685, 697, 698, 686), (686, 698, 699, 687), (687, 699, 700, 688), (688, 700, 701, 689), (689, 701, 702, 690), (690, 702, 703, 691), (691, 703, 704, 692), (692, 704, 705, 693), (693, 705, 706, 694), (694, 706, 707, 695), (695, 707, 696, 684), (696, 708, 709, 697), (697, 709, 710, 698), (698, 710, 711, 699), (699, 711, 712, 700), (700, 712, 713, 701), (701, 713, 714, 702), (702, 714, 715, 703), (703, 715, 716, 704), (704, 716, 717, 705), (705, 717, 718, 706), (706, 718, 719, 707), (707, 719, 708, 696), (708, 720, 721, 709), (709, 721, 722, 710), (710, 722, 723, 711), (711, 723, 724, 712), (712, 724, 725, 713), (713, 725, 726, 714), (714, 726, 727, 715), (715, 727, 728, 716), (716, 728, 729, 717), (717, 729, 730, 718), (718, 730, 731, 719), (719, 731, 720, 708), (720, 732, 733, 721), (721, 733, 734, 722), (722, 734, 735, 723), (723, 735, 736, 724), (724, 736, 737, 725), (725, 737, 738, 726), (726, 738, 739, 727), (727, 739, 740, 728), (728, 740, 741, 729), (729, 741, 742, 730), (730, 742, 743, 731), (731, 743, 732, 720), (732, 744, 745, 733), (733, 745, 746, 734), (734, 746, 747, 735), (735, 747, 748, 736), (736, 748, 749, 737), (737, 749, 750, 738), (738, 750, 751, 739), (739, 751, 752, 740), (740, 752, 753, 741), (741, 753, 754, 742), (742, 754, 755, 743), (743, 755, 744, 732), (744, 756, 757, 745), (745, 757, 758, 746), (746, 758, 759, 747), (747, 759, 760, 748), (748, 760, 761, 749), (749, 761, 762, 750), (750, 762, 763, 751), (751, 763, 764, 752), (752, 764, 765, 753), (753, 765, 766, 754), (754, 766, 767, 755), (755, 767, 756, 744), (756, 768, 769, 757), (757, 769, 770, 758), (758, 770, 771, 759), (759, 771, 772, 760), (760, 772, 773, 761), (761, 773, 774, 762), (762, 774, 775, 763), (763, 775, 776, 764), (764, 776, 777, 765), (765, 777, 778, 766), (766, 778, 779, 767), (767, 779, 768, 756), (768, 780, 781, 769), (769, 781, 782, 770), (770, 782, 783, 771), (771, 783, 784, 772), (772, 784, 785, 773), (773, 785, 786, 774), (774, 786, 787, 775), (775, 787, 788, 776), (776, 788, 789, 777), (777, 789, 790, 778), (778, 790, 791, 779), (779, 791, 780, 768), (780, 792, 793, 781), (781, 793, 794, 782), (782, 794, 795, 783), (783, 795, 796, 784), (784, 796, 797, 785), (785, 797, 798, 786), (786, 798, 799, 787), (787, 799, 800, 788), (788, 800, 801, 789), (789, 801, 802, 790), (790, 802, 803, 791), (791, 803, 792, 780), (792, 804, 805, 793), (793, 805, 806, 794), (794, 806, 807, 795), (795, 807, 808, 796), (796, 808, 809, 797), (797, 809, 810, 798), (798, 810, 811, 799), (799, 811, 812, 800), (800, 812, 813, 801), (801, 813, 814, 802), (802, 814, 815, 803), (803, 815, 804, 792), (804, 816, 817, 805), (805, 817, 818, 806), (806, 818, 819, 807), (807, 819, 820, 808), (808, 820, 821, 809), (809, 821, 822, 810), (810, 822, 823, 811), (811, 823, 824, 812), (812, 824, 825, 813), (813, 825, 826, 814), (814, 826, 827, 815), (815, 827, 816, 804), (816, 828, 829, 817), (817, 829, 830, 818), (818, 830, 831, 819), (819, 831, 832, 820), (820, 832, 833, 821), (821, 833, 834, 822), (822, 834, 835, 823), (823, 835, 836, 824), (824, 836, 837, 825), (825, 837, 838, 826), (826, 838, 839, 827), (827, 839, 828, 816), (828, 840, 841, 829), (829, 841, 842, 830), (830, 842, 843, 831), (831, 843, 844, 832), (832, 844, 845, 833), (833, 845, 846, 834), (834, 846, 847, 835), (835, 847, 848, 836), (836, 848, 849, 837), (837, 849, 850, 838), (838, 850, 851, 839), (839, 851, 840, 828), (840, 852, 853, 841), (841, 853, 854, 842), (842, 854, 855, 843), (843, 855, 856, 844), (844, 856, 857, 845), (845, 857, 858, 846), (846, 858, 859, 847), (847, 859, 860, 848), (848, 860, 861, 849), (849, 861, 862, 850), (850, 862, 863, 851), (851, 863, 852, 840), (852, 864, 865, 853), (853, 865, 866, 854), (854, 866, 867, 855), (855, 867, 868, 856), (856, 868, 869, 857), (857, 869, 870, 858), (858, 870, 871, 859), (859, 871, 872, 860), (860, 872, 873, 861), (861, 873, 874, 862), (862, 874, 875, 863), (863, 875, 864, 852), (864, 876, 877, 865), (865, 877, 878, 866), (866, 878, 879, 867), (867, 879, 880, 868), (868, 880, 881, 869), (869, 881, 882, 870), (870, 882, 883, 871), (871, 883, 884, 872), (872, 884, 885, 873), (873, 885, 886, 874), (874, 886, 887, 875), (875, 887, 876, 864), (876, 888, 889, 877), (877, 889, 890, 878), (878, 890, 891, 879), (879, 891, 892, 880), (880, 892, 893, 881), (881, 893, 894, 882), (882, 894, 895, 883), (883, 895, 896, 884), (884, 896, 897, 885), (885, 897, 898, 886), (886, 898, 899, 887), (887, 899, 888, 876), (888, 900, 901, 889), (889, 901, 902, 890), (890, 902, 903, 891), (891, 903, 904, 892), (892, 904, 905, 893), (893, 905, 906, 894), (894, 906, 907, 895), (895, 907, 908, 896), (896, 908, 909, 897), (897, 909, 910, 898), (898, 910, 911, 899), (899, 911, 900, 888), (900, 912, 913, 901), (901, 913, 914, 902), (902, 914, 915, 903), (903, 915, 916, 904), (904, 916, 917, 905), (905, 917, 918, 906), (906, 918, 919, 907), (907, 919, 920, 908), (908, 920, 921, 909), (909, 921, 922, 910), (910, 922, 923, 911), (911, 923, 912, 900), (912, 924, 925, 913), (913, 925, 926, 914), (914, 926, 927, 915), (915, 927, 928, 916), (916, 928, 929, 917), (917, 929, 930, 918), (918, 930, 931, 919), (919, 931, 932, 920), (920, 932, 933, 921), (921, 933, 934, 922), (922, 934, 935, 923), (923, 935, 924, 912), (924, 936, 937, 925), (925, 937, 938, 926), (926, 938, 939, 927), (927, 939, 940, 928), (928, 940, 941, 929), (929, 941, 942, 930), (930, 942, 943, 931), (931, 943, 944, 932), (932, 944, 945, 933), (933, 945, 946, 934), (934, 946, 947, 935), (935, 947, 936, 924), (936, 948, 949, 937), (937, 949, 950, 938), (938, 950, 951, 939), (939, 951, 952, 940), (940, 952, 953, 941), (941, 953, 954, 942), (942, 954, 955, 943), (943, 955, 956, 944), (944, 956, 957, 945), (945, 957, 958, 946), (946, 958, 959, 947), (947, 959, 948, 936), (948, 960, 961, 949), (949, 961, 962, 950), (950, 962, 963, 951), (951, 963, 964, 952), (952, 964, 965, 953), (953, 965, 966, 954), (954, 966, 967, 955), (955, 967, 968, 956), (956, 968, 969, 957), (957, 969, 970, 958), (958, 970, 971, 959), (959, 971, 960, 948), (960, 972, 973, 961), (961, 973, 974, 962), (962, 974, 975, 963), (963, 975, 976, 964), (964, 976, 977, 965), (965, 977, 978, 966), (966, 978, 979, 967), (967, 979, 980, 968), (968, 980, 981, 969), (969, 981, 982, 970), (970, 982, 983, 971), (971, 983, 972, 960), (972, 984, 985, 973), (973, 985, 986, 974), (974, 986, 987, 975), (975, 987, 988, 976), (976, 988, 989, 977), (977, 989, 990, 978), (978, 990, 991, 979), (979, 991, 992, 980), (980, 992, 993, 981), (981, 993, 994, 982), (982, 994, 995, 983), (983, 995, 984, 972), (984, 996, 997, 985), (985, 997, 998, 986), (986, 998, 999, 987), (987, 999, 1000, 988), (988, 1000, 1001, 989), (989, 1001, 1002, 990), (990, 1002, 1003, 991), (991, 1003, 1004, 992), (992, 1004, 1005, 993), (993, 1005, 1006, 994), (994, 1006, 1007, 995), (995, 1007, 996, 984), (996, 1008, 1009, 997), (997, 1009, 1010, 998), (998, 1010, 1011, 999), (999, 1011, 1012, 1000), (1000, 1012, 1013, 1001), (1001, 1013, 1014, 1002), (1002, 1014, 1015, 1003), (1003, 1015, 1016, 1004), (1004, 1016, 1017, 1005), (1005, 1017, 1018, 1006), (1006, 1018, 1019, 1007), (1007, 1019, 1008, 996), (1008, 1020, 1021, 1009), (1009, 1021, 1022, 1010), (1010, 1022, 1023, 1011), (1011, 1023, 1024, 1012), (1012, 1024, 1025, 1013), (1013, 1025, 1026, 1014), (1014, 1026, 1027, 1015), (1015, 1027, 1028, 1016), (1016, 1028, 1029, 1017), (1017, 1029, 1030, 1018), (1018, 1030, 1031, 1019), (1019, 1031, 1020, 1008), (1020, 1032, 1033, 1021), (1021, 1033, 1034, 1022), (1022, 1034, 1035, 1023), (1023, 1035, 1036, 1024), (1024, 1036, 1037, 1025), (1025, 1037, 1038, 1026), (1026, 1038, 1039, 1027), (1027, 1039, 1040, 1028), (1028, 1040, 1041, 1029), (1029, 1041, 1042, 1030), (1030, 1042, 1043, 1031), (1031, 1043, 1032, 1020), (1032, 1044, 1045, 1033), (1033, 1045, 1046, 1034), (1034, 1046, 1047, 1035), (1035, 1047, 1048, 1036), (1036, 1048, 1049, 1037), (1037, 1049, 1050, 1038), (1038, 1050, 1051, 1039), (1039, 1051, 1052, 1040), (1040, 1052, 1053, 1041), (1041, 1053, 1054, 1042), (1042, 1054, 1055, 1043), (1043, 1055, 1044, 1032), (1044, 1056, 1057, 1045), (1045, 1057, 1058, 1046), (1046, 1058, 1059, 1047), (1047, 1059, 1060, 1048), (1048, 1060, 1061, 1049), (1049, 1061, 1062, 1050), (1050, 1062, 1063, 1051), (1051, 1063, 1064, 1052), (1052, 1064, 1065, 1053), (1053, 1065, 1066, 1054), (1054, 1066, 1067, 1055), (1055, 1067, 1056, 1044), (1056, 1068, 1069, 1057), (1057, 1069, 1070, 1058), (1058, 1070, 1071, 1059), (1059, 1071, 1072, 1060), (1060, 1072, 1073, 1061), (1061, 1073, 1074, 1062), (1062, 1074, 1075, 1063), (1063, 1075, 1076, 1064), (1064, 1076, 1077, 1065), (1065, 1077, 1078, 1066), (1066, 1078, 1079, 1067), (1067, 1079, 1068, 1056), (1068, 1080, 1081, 1069), (1069, 1081, 1082, 1070), (1070, 1082, 1083, 1071), (1071, 1083, 1084, 1072), (1072, 1084, 1085, 1073), (1073, 1085, 1086, 1074), (1074, 1086, 1087, 1075), (1075, 1087, 1088, 1076), (1076, 1088, 1089, 1077), (1077, 1089, 1090, 1078), (1078, 1090, 1091, 1079), (1079, 1091, 1080, 1068), (1080, 1092, 1093, 1081), (1081, 1093, 1094, 1082), (1082, 1094, 1095, 1083), (1083, 1095, 1096, 1084), (1084, 1096, 1097, 1085), (1085, 1097, 1098, 1086), (1086, 1098, 1099, 1087), (1087, 1099, 1100, 1088), (1088, 1100, 1101, 1089), (1089, 1101, 1102, 1090), (1090, 1102, 1103, 1091), (1091, 1103, 1092, 1080), (1092, 1104, 1105, 1093), (1093, 1105, 1106, 1094), (1094, 1106, 1107, 1095), (1095, 1107, 1108, 1096), (1096, 1108, 1109, 1097), (1097, 1109, 1110, 1098), (1098, 1110, 1111, 1099), (1099, 1111, 1112, 1100), (1100, 1112, 1113, 1101), (1101, 1113, 1114, 1102), (1102, 1114, 1115, 1103), (1103, 1115, 1104, 1092), (1148, 1160, 1174, 1166), (1105, 1116, 1117, 1106), (1106, 1117, 1118, 1107), (1107, 1118, 1119, 1108), (1108, 1119, 1120, 1109), (1109, 1120, 1121, 1110), (1110, 1121, 1122, 1111), (1111, 1122, 1123, 1112), (1112, 1123, 1124, 1113), (1113, 1124, 1125, 1114), (1114, 1125, 1126, 1115), (1150, 1138, 1165, 1171), (1116, 1105, 1169, 1170), (1116, 1127, 1128, 1117), (1117, 1128, 1129, 1118), (1118, 1129, 1130, 1119), (1119, 1130, 1131, 1120), (1120, 1131, 1132, 1121), (1121, 1132, 1133, 1122), (1122, 1133, 1134, 1123), (1123, 1134, 1135, 1124), (1124, 1135, 1136, 1125), (1125, 1136, 1137, 1126), (1127, 1116, 1170, 1164), (1137, 1148, 1166, 1163), (1127, 1138, 1139, 1128), (1128, 1139, 1140, 1129), (1129, 1140, 1141, 1130), (1130, 1141, 1142, 1131), (1131, 1142, 1143, 1132), (1132, 1143, 1144, 1133), (1133, 1144, 1145, 1134), (1134, 1145, 1146, 1135), (1135, 1146, 1147, 1136), (1136, 1147, 1148, 1137), (1138, 1127, 1164, 1165), (1105, 1104, 1168, 1169), (1138, 1150, 1151, 1139), (1139, 1151, 1152, 1140), (1140, 1152, 1153, 1141), (1141, 1153, 1154, 1142), (1142, 1154, 1155, 1143), (1143, 1155, 1156, 1144), (1144, 1156, 1157, 1145), (1145, 1157, 1158, 1146), (1146, 1158, 1159, 1147), (1147, 1159, 1160, 1148), (1104, 1115, 1175, 1168), (1149, 588, 589, 1150), (1150, 589, 590, 1151), (1151, 590, 591, 1152), (1152, 591, 592, 1153), (1153, 592, 593, 1154), (1154, 593, 594, 1155), (1155, 594, 595, 1156), (1156, 595, 596, 1157), (1157, 596, 597, 1158), (1158, 597, 598, 1159), (1159, 598, 599, 1160), (1160, 599, 588, 1149), (1168, 1161, 1170, 1169), (1175, 1172, 1161, 1168), (1161, 1162, 1164, 1170), (1172, 1163, 1162, 1161), (1162, 1167, 1165, 1164), (1163, 1166, 1167, 1162), (1167, 1173, 1171, 1165), (1166, 1174, 1173, 1167), (1149, 1150, 1171, 1173), (1115, 1126, 1172, 1175), (1160, 1149, 1173, 1174), (1126, 1137, 1163, 1172)])
me_torus.use_remesh_preserve_volume = False
me_torus.use_remesh_preserve_attributes = False
me_torus.use_mirror_vertex_groups = False
me_torus.update()

# ---- objects
ob_torus = bpy.data.objects.new('Torus', me_torus)

# ---- transforms, parenting, visibility, modifiers, constraints
ob_torus.location = (0.0, 0.0, 0.0)
ob_torus.scale = (1.0, 0.6832, 1.0)
ob_torus.lineart.crease_threshold = 0.0

# ---- collection membership
col_collection_1.objects.link(ob_torus)

# ---- scene / render settings (as saved in the file)
scene.frame_start = 1; scene.frame_end = 250; scene.frame_set(1)
scene.render.engine = 'BLENDER_EEVEE_NEXT'
scene.render.resolution_percentage = 50
scene.render.dither_intensity = 0.0
scene.cycles.use_denoising = False
scene.cycles.samples = 128
scene.cycles.sampling_pattern = 'TABULATED_SOBOL'
scene.cycles.light_sampling_threshold = 0.0
scene.cycles.use_adaptive_sampling = False
scene.cycles.use_light_tree = False
scene.cycles.blur_glossy = 0.0
scene.cycles.sample_clamp_indirect = 0.0
scene.view_settings.view_transform = 'Standard'
bpy.context.view_layer.update()

# ---- added for rendering (the .blend has no active camera and no usable light): camera, sun
cam_auto = bpy.data.cameras.new('AutoCamera')
cam_auto.lens = 50.0
cam_auto.sensor_width = 36.0
cam_auto.clip_end = 1000.0
ob_auto_camera = bpy.data.objects.new('AutoCamera', cam_auto)
scene.collection.objects.link(ob_auto_camera)
ob_auto_camera.location = (10.8042, -10.4739, 6.53475)
ob_auto_camera.rotation_euler = (1.09748, -7.21219e-08, 0.694738)
scene.camera = ob_auto_camera
light_auto_sun = bpy.data.lights.new('AutoSun', 'SUN')
light_auto_sun.energy = 3.0
light_auto_sun.angle = 0.0523599
ob_auto_sun = bpy.data.objects.new('AutoSun', light_auto_sun)
scene.collection.objects.link(ob_auto_sun)
ob_auto_sun.rotation_euler = (0.872665, 0.174533, 0.523599)
bpy.context.view_layer.update()
